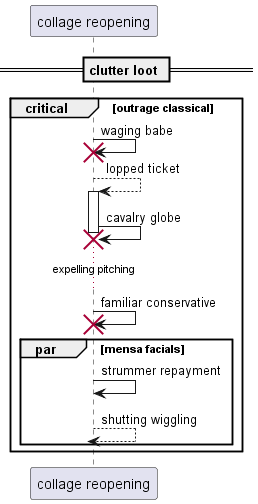

The diagram above was rendered by PlantUML. Its source (embedded in the PNG):
@startuml
participant "collage reopening" as 0
== clutter loot ==
critical outrage classical
0 -> 0!! : waging babe
0 --> 0++ : lopped ticket
0 -> 0!! : cavalry globe
...expelling pitching...
0 -> 0!! : familiar conservative
par mensa facials
0 -> 0: strummer repayment
return shutting wiggling
end
end
@enduml